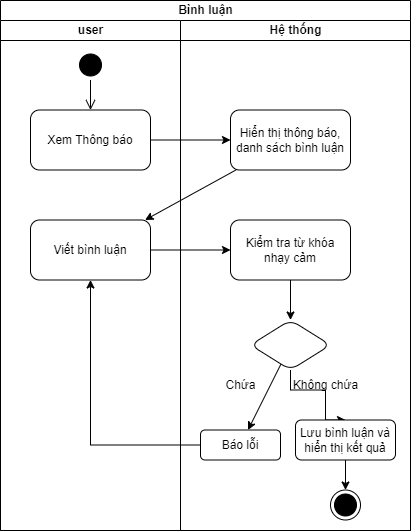

The diagram above was exported from draw.io. Its source (the exported page's mxGraphModel, read from the mxfile embedded in the PNG):
<mxGraphModel dx="1050" dy="581" grid="1" gridSize="10" guides="1" tooltips="1" connect="1" arrows="1" fold="1" page="1" pageScale="1" pageWidth="827" pageHeight="1169" math="0" shadow="0">
  <root>
    <mxCell id="0" />
    <mxCell id="1" parent="0" />
    <mxCell id="tF308L2SDR7X4lfm93dP-1" value="Bình luận" style="swimlane;childLayout=stackLayout;resizeParent=1;resizeParentMax=0;startSize=20;html=1;strokeColor=#000000;" parent="1" vertex="1">
      <mxGeometry x="220" y="60" width="410" height="530" as="geometry" />
    </mxCell>
    <mxCell id="tF308L2SDR7X4lfm93dP-2" value="user" style="swimlane;startSize=20;html=1;strokeColor=#000000;" parent="tF308L2SDR7X4lfm93dP-1" vertex="1">
      <mxGeometry y="20" width="180" height="510" as="geometry" />
    </mxCell>
    <mxCell id="tF308L2SDR7X4lfm93dP-5" value="" style="ellipse;html=1;shape=startState;fillColor=#000000;strokeColor=#000000;" parent="tF308L2SDR7X4lfm93dP-2" vertex="1">
      <mxGeometry x="75" y="29.5" width="30" height="30" as="geometry" />
    </mxCell>
    <mxCell id="tF308L2SDR7X4lfm93dP-6" value="" style="edgeStyle=orthogonalEdgeStyle;html=1;verticalAlign=bottom;endArrow=open;endSize=8;strokeColor=#000000;rounded=0;entryX=0.5;entryY=0;entryDx=0;entryDy=0;" parent="tF308L2SDR7X4lfm93dP-2" source="tF308L2SDR7X4lfm93dP-5" target="tF308L2SDR7X4lfm93dP-7" edge="1">
      <mxGeometry relative="1" as="geometry">
        <mxPoint x="90" y="119.5" as="targetPoint" />
      </mxGeometry>
    </mxCell>
    <mxCell id="tF308L2SDR7X4lfm93dP-7" value="Xem Thông báo" style="rounded=1;whiteSpace=wrap;html=1;strokeColor=#000000;" parent="tF308L2SDR7X4lfm93dP-2" vertex="1">
      <mxGeometry x="30" y="89.5" width="120" height="60" as="geometry" />
    </mxCell>
    <mxCell id="tF308L2SDR7X4lfm93dP-10" value="Viết bình luận" style="rounded=1;whiteSpace=wrap;html=1;strokeColor=#000000;" parent="tF308L2SDR7X4lfm93dP-2" vertex="1">
      <mxGeometry x="30" y="199.5" width="120" height="60" as="geometry" />
    </mxCell>
    <mxCell id="tF308L2SDR7X4lfm93dP-9" value="" style="edgeStyle=none;rounded=0;orthogonalLoop=1;jettySize=auto;html=1;strokeColor=#000000;" parent="tF308L2SDR7X4lfm93dP-1" source="tF308L2SDR7X4lfm93dP-7" target="tF308L2SDR7X4lfm93dP-8" edge="1">
      <mxGeometry relative="1" as="geometry" />
    </mxCell>
    <mxCell id="tF308L2SDR7X4lfm93dP-11" style="edgeStyle=none;rounded=0;orthogonalLoop=1;jettySize=auto;html=1;strokeColor=#000000;" parent="tF308L2SDR7X4lfm93dP-1" source="tF308L2SDR7X4lfm93dP-8" target="tF308L2SDR7X4lfm93dP-10" edge="1">
      <mxGeometry relative="1" as="geometry" />
    </mxCell>
    <mxCell id="tF308L2SDR7X4lfm93dP-13" style="edgeStyle=none;rounded=0;orthogonalLoop=1;jettySize=auto;html=1;strokeColor=#000000;" parent="tF308L2SDR7X4lfm93dP-1" source="tF308L2SDR7X4lfm93dP-10" target="tF308L2SDR7X4lfm93dP-12" edge="1">
      <mxGeometry relative="1" as="geometry" />
    </mxCell>
    <mxCell id="tF308L2SDR7X4lfm93dP-19" style="edgeStyle=orthogonalEdgeStyle;rounded=0;orthogonalLoop=1;jettySize=auto;html=1;entryX=0.5;entryY=1;entryDx=0;entryDy=0;strokeColor=#000000;" parent="tF308L2SDR7X4lfm93dP-1" source="tF308L2SDR7X4lfm93dP-18" target="tF308L2SDR7X4lfm93dP-10" edge="1">
      <mxGeometry relative="1" as="geometry" />
    </mxCell>
    <mxCell id="tF308L2SDR7X4lfm93dP-3" value="Hệ thống" style="swimlane;startSize=20;html=1;strokeColor=#000000;" parent="tF308L2SDR7X4lfm93dP-1" vertex="1">
      <mxGeometry x="180" y="20" width="230" height="510" as="geometry" />
    </mxCell>
    <mxCell id="tF308L2SDR7X4lfm93dP-8" value="Hiển thị thông báo, danh sách bình luận" style="rounded=1;whiteSpace=wrap;html=1;strokeColor=#000000;" parent="tF308L2SDR7X4lfm93dP-3" vertex="1">
      <mxGeometry x="50" y="89.5" width="120" height="60" as="geometry" />
    </mxCell>
    <mxCell id="tF308L2SDR7X4lfm93dP-15" value="" style="edgeStyle=none;rounded=0;orthogonalLoop=1;jettySize=auto;html=1;strokeColor=#000000;" parent="tF308L2SDR7X4lfm93dP-3" source="tF308L2SDR7X4lfm93dP-12" target="tF308L2SDR7X4lfm93dP-14" edge="1">
      <mxGeometry relative="1" as="geometry" />
    </mxCell>
    <mxCell id="tF308L2SDR7X4lfm93dP-12" value="Kiểm tra từ khóa nhạy cảm" style="rounded=1;whiteSpace=wrap;html=1;strokeColor=#000000;" parent="tF308L2SDR7X4lfm93dP-3" vertex="1">
      <mxGeometry x="50" y="199.5" width="120" height="60" as="geometry" />
    </mxCell>
    <mxCell id="tF308L2SDR7X4lfm93dP-17" style="edgeStyle=none;rounded=0;orthogonalLoop=1;jettySize=auto;html=1;strokeColor=#000000;" parent="tF308L2SDR7X4lfm93dP-3" source="tF308L2SDR7X4lfm93dP-14" target="tF308L2SDR7X4lfm93dP-18" edge="1">
      <mxGeometry relative="1" as="geometry">
        <mxPoint x="71.76470588235293" y="411.8529411764705" as="targetPoint" />
      </mxGeometry>
    </mxCell>
    <mxCell id="tF308L2SDR7X4lfm93dP-21" value="" style="edgeStyle=orthogonalEdgeStyle;rounded=0;orthogonalLoop=1;jettySize=auto;html=1;strokeColor=#000000;startArrow=none;" parent="tF308L2SDR7X4lfm93dP-3" source="tF308L2SDR7X4lfm93dP-24" target="tF308L2SDR7X4lfm93dP-20" edge="1">
      <mxGeometry relative="1" as="geometry" />
    </mxCell>
    <mxCell id="tF308L2SDR7X4lfm93dP-14" value="" style="rhombus;whiteSpace=wrap;html=1;strokeColor=#000000;rounded=1;" parent="tF308L2SDR7X4lfm93dP-3" vertex="1">
      <mxGeometry x="70" y="299.5" width="80" height="50" as="geometry" />
    </mxCell>
    <mxCell id="tF308L2SDR7X4lfm93dP-18" value="Báo lỗi" style="rounded=1;whiteSpace=wrap;html=1;strokeColor=#000000;" parent="tF308L2SDR7X4lfm93dP-3" vertex="1">
      <mxGeometry x="20" y="409.5" width="80" height="30" as="geometry" />
    </mxCell>
    <mxCell id="tF308L2SDR7X4lfm93dP-23" style="edgeStyle=orthogonalEdgeStyle;rounded=0;orthogonalLoop=1;jettySize=auto;html=1;strokeColor=#000000;" parent="tF308L2SDR7X4lfm93dP-3" source="tF308L2SDR7X4lfm93dP-20" target="tF308L2SDR7X4lfm93dP-22" edge="1">
      <mxGeometry relative="1" as="geometry" />
    </mxCell>
    <mxCell id="tF308L2SDR7X4lfm93dP-20" value="Lưu bình luận và hiển thị kết quả" style="whiteSpace=wrap;html=1;strokeColor=#000000;rounded=1;" parent="tF308L2SDR7X4lfm93dP-3" vertex="1">
      <mxGeometry x="115" y="399.5" width="100" height="40" as="geometry" />
    </mxCell>
    <mxCell id="tF308L2SDR7X4lfm93dP-22" value="" style="ellipse;html=1;shape=endState;fillColor=#000000;strokeColor=#000000;" parent="tF308L2SDR7X4lfm93dP-3" vertex="1">
      <mxGeometry x="150" y="469.5" width="30" height="30" as="geometry" />
    </mxCell>
    <mxCell id="tF308L2SDR7X4lfm93dP-25" value="Chứa" style="text;html=1;align=center;verticalAlign=middle;resizable=0;points=[];autosize=1;strokeColor=none;fillColor=none;" parent="tF308L2SDR7X4lfm93dP-3" vertex="1">
      <mxGeometry x="35" y="349.5" width="50" height="30" as="geometry" />
    </mxCell>
    <mxCell id="L_JTSljsWi7EY0TwOmdB-1" style="edgeStyle=orthogonalEdgeStyle;rounded=0;orthogonalLoop=1;jettySize=auto;html=1;exitX=0.5;exitY=1;exitDx=0;exitDy=0;" edge="1" parent="tF308L2SDR7X4lfm93dP-3" source="tF308L2SDR7X4lfm93dP-22" target="tF308L2SDR7X4lfm93dP-22">
      <mxGeometry relative="1" as="geometry" />
    </mxCell>
    <mxCell id="L_JTSljsWi7EY0TwOmdB-2" value="" style="edgeStyle=orthogonalEdgeStyle;rounded=0;orthogonalLoop=1;jettySize=auto;html=1;strokeColor=#000000;endArrow=none;" edge="1" parent="tF308L2SDR7X4lfm93dP-3" source="tF308L2SDR7X4lfm93dP-14" target="tF308L2SDR7X4lfm93dP-24">
      <mxGeometry relative="1" as="geometry">
        <mxPoint x="510" y="429.5" as="sourcePoint" />
        <mxPoint x="565" y="479.5" as="targetPoint" />
      </mxGeometry>
    </mxCell>
    <mxCell id="tF308L2SDR7X4lfm93dP-24" value="Không chứa" style="text;html=1;align=center;verticalAlign=middle;resizable=0;points=[];autosize=1;strokeColor=none;fillColor=none;" parent="tF308L2SDR7X4lfm93dP-3" vertex="1">
      <mxGeometry x="100" y="349.5" width="90" height="30" as="geometry" />
    </mxCell>
  </root>
</mxGraphModel>